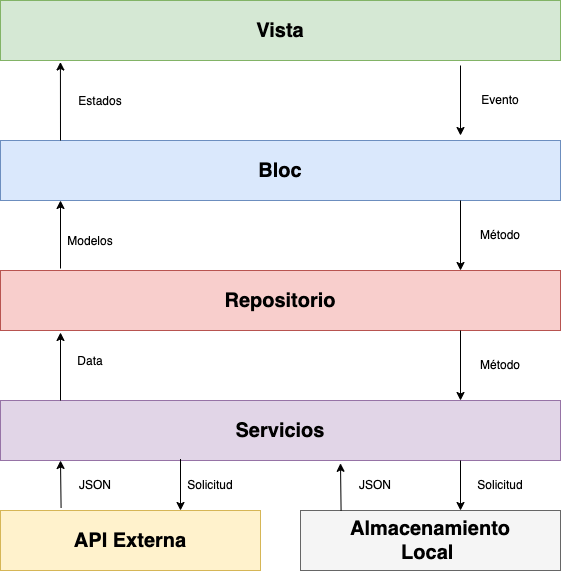

The diagram above was exported from draw.io. Its source (the exported page's mxGraphModel, read from the mxfile embedded in the PNG):
<mxGraphModel dx="1082" dy="645" grid="1" gridSize="10" guides="1" tooltips="1" connect="1" arrows="1" fold="1" page="1" pageScale="1" pageWidth="827" pageHeight="1169" math="0" shadow="0">
  <root>
    <mxCell id="0" />
    <mxCell id="1" parent="0" />
    <mxCell id="4L3OFsKC4f0a2S8sbgbW-1" value="" style="rounded=0;whiteSpace=wrap;html=1;fillColor=#d5e8d4;strokeColor=#82b366;" vertex="1" parent="1">
      <mxGeometry x="140" y="100" width="560" height="60" as="geometry" />
    </mxCell>
    <mxCell id="4L3OFsKC4f0a2S8sbgbW-2" value="&lt;font style=&quot;font-size: 20px&quot;&gt;&lt;b&gt;Vista&lt;/b&gt;&lt;/font&gt;" style="text;html=1;strokeColor=none;fillColor=none;align=center;verticalAlign=middle;whiteSpace=wrap;rounded=0;" vertex="1" parent="1">
      <mxGeometry x="180" y="110" width="480" height="40" as="geometry" />
    </mxCell>
    <mxCell id="4L3OFsKC4f0a2S8sbgbW-3" value="" style="rounded=0;whiteSpace=wrap;html=1;fillColor=#dae8fc;strokeColor=#6c8ebf;" vertex="1" parent="1">
      <mxGeometry x="140" y="240" width="560" height="60" as="geometry" />
    </mxCell>
    <mxCell id="4L3OFsKC4f0a2S8sbgbW-4" value="&lt;font style=&quot;font-size: 20px&quot;&gt;&lt;b&gt;Bloc&lt;/b&gt;&lt;/font&gt;" style="text;html=1;strokeColor=none;fillColor=none;align=center;verticalAlign=middle;whiteSpace=wrap;rounded=0;" vertex="1" parent="1">
      <mxGeometry x="180" y="250" width="480" height="40" as="geometry" />
    </mxCell>
    <mxCell id="4L3OFsKC4f0a2S8sbgbW-5" value="" style="rounded=0;whiteSpace=wrap;html=1;fillColor=#f8cecc;strokeColor=#b85450;" vertex="1" parent="1">
      <mxGeometry x="140" y="370" width="560" height="60" as="geometry" />
    </mxCell>
    <mxCell id="4L3OFsKC4f0a2S8sbgbW-6" value="&lt;b&gt;&lt;font style=&quot;font-size: 20px&quot;&gt;Repositorio&lt;/font&gt;&lt;/b&gt;" style="text;html=1;strokeColor=none;fillColor=none;align=center;verticalAlign=middle;whiteSpace=wrap;rounded=0;" vertex="1" parent="1">
      <mxGeometry x="180" y="380" width="480" height="40" as="geometry" />
    </mxCell>
    <mxCell id="4L3OFsKC4f0a2S8sbgbW-7" value="" style="rounded=0;whiteSpace=wrap;html=1;fillColor=#e1d5e7;strokeColor=#9673a6;" vertex="1" parent="1">
      <mxGeometry x="140" y="500" width="560" height="60" as="geometry" />
    </mxCell>
    <mxCell id="4L3OFsKC4f0a2S8sbgbW-8" value="&lt;font style=&quot;font-size: 20px&quot;&gt;&lt;b&gt;Servicios&lt;/b&gt;&lt;/font&gt;" style="text;html=1;strokeColor=none;fillColor=none;align=center;verticalAlign=middle;whiteSpace=wrap;rounded=0;" vertex="1" parent="1">
      <mxGeometry x="180" y="510" width="480" height="40" as="geometry" />
    </mxCell>
    <mxCell id="4L3OFsKC4f0a2S8sbgbW-9" value="" style="rounded=0;whiteSpace=wrap;html=1;fillColor=#fff2cc;strokeColor=#d6b656;" vertex="1" parent="1">
      <mxGeometry x="140" y="610" width="260" height="60" as="geometry" />
    </mxCell>
    <mxCell id="4L3OFsKC4f0a2S8sbgbW-10" value="&lt;font style=&quot;font-size: 20px&quot;&gt;&lt;b&gt;API Externa&lt;/b&gt;&lt;/font&gt;" style="text;html=1;strokeColor=none;fillColor=none;align=center;verticalAlign=middle;whiteSpace=wrap;rounded=0;" vertex="1" parent="1">
      <mxGeometry x="160" y="620" width="220" height="40" as="geometry" />
    </mxCell>
    <mxCell id="4L3OFsKC4f0a2S8sbgbW-11" value="" style="rounded=0;whiteSpace=wrap;html=1;fillColor=#f5f5f5;strokeColor=#666666;fontColor=#333333;" vertex="1" parent="1">
      <mxGeometry x="440" y="610" width="260" height="60" as="geometry" />
    </mxCell>
    <mxCell id="4L3OFsKC4f0a2S8sbgbW-12" value="&lt;font style=&quot;font-size: 20px&quot;&gt;&lt;b&gt;Almacenamiento Local&amp;nbsp;&lt;/b&gt;&lt;/font&gt;" style="text;html=1;strokeColor=none;fillColor=none;align=center;verticalAlign=middle;whiteSpace=wrap;rounded=0;" vertex="1" parent="1">
      <mxGeometry x="460" y="620" width="220" height="40" as="geometry" />
    </mxCell>
    <mxCell id="4L3OFsKC4f0a2S8sbgbW-14" value="" style="endArrow=classic;html=1;" edge="1" parent="1">
      <mxGeometry width="50" height="50" relative="1" as="geometry">
        <mxPoint x="200" y="500" as="sourcePoint" />
        <mxPoint x="200" y="432" as="targetPoint" />
      </mxGeometry>
    </mxCell>
    <mxCell id="4L3OFsKC4f0a2S8sbgbW-16" value="" style="endArrow=classic;html=1;" edge="1" parent="1">
      <mxGeometry width="50" height="50" relative="1" as="geometry">
        <mxPoint x="200" y="368" as="sourcePoint" />
        <mxPoint x="200" y="300" as="targetPoint" />
      </mxGeometry>
    </mxCell>
    <mxCell id="4L3OFsKC4f0a2S8sbgbW-17" value="" style="endArrow=classic;html=1;exitX=0.233;exitY=-0.047;exitDx=0;exitDy=0;exitPerimeter=0;" edge="1" parent="1" source="4L3OFsKC4f0a2S8sbgbW-9">
      <mxGeometry width="50" height="50" relative="1" as="geometry">
        <mxPoint x="200" y="600" as="sourcePoint" />
        <mxPoint x="200" y="560" as="targetPoint" />
      </mxGeometry>
    </mxCell>
    <mxCell id="4L3OFsKC4f0a2S8sbgbW-18" value="" style="endArrow=classic;html=1;exitX=0.233;exitY=-0.047;exitDx=0;exitDy=0;exitPerimeter=0;" edge="1" parent="1">
      <mxGeometry width="50" height="50" relative="1" as="geometry">
        <mxPoint x="480.5799999999999" y="610" as="sourcePoint" />
        <mxPoint x="480" y="562.82" as="targetPoint" />
      </mxGeometry>
    </mxCell>
    <mxCell id="4L3OFsKC4f0a2S8sbgbW-19" value="Estados" style="text;html=1;strokeColor=none;fillColor=none;align=center;verticalAlign=middle;whiteSpace=wrap;rounded=0;" vertex="1" parent="1">
      <mxGeometry x="220" y="190" width="40" height="20" as="geometry" />
    </mxCell>
    <mxCell id="4L3OFsKC4f0a2S8sbgbW-20" value="" style="endArrow=classic;html=1;entryX=0.107;entryY=1.025;entryDx=0;entryDy=0;entryPerimeter=0;" edge="1" parent="1" target="4L3OFsKC4f0a2S8sbgbW-1">
      <mxGeometry width="50" height="50" relative="1" as="geometry">
        <mxPoint x="200" y="240" as="sourcePoint" />
        <mxPoint x="200" y="172" as="targetPoint" />
      </mxGeometry>
    </mxCell>
    <mxCell id="4L3OFsKC4f0a2S8sbgbW-21" value="Modelos" style="text;html=1;strokeColor=none;fillColor=none;align=center;verticalAlign=middle;whiteSpace=wrap;rounded=0;" vertex="1" parent="1">
      <mxGeometry x="210" y="330" width="40" height="20" as="geometry" />
    </mxCell>
    <mxCell id="4L3OFsKC4f0a2S8sbgbW-22" value="Data" style="text;html=1;strokeColor=none;fillColor=none;align=center;verticalAlign=middle;whiteSpace=wrap;rounded=0;" vertex="1" parent="1">
      <mxGeometry x="210" y="450" width="40" height="20" as="geometry" />
    </mxCell>
    <mxCell id="4L3OFsKC4f0a2S8sbgbW-23" value="JSON" style="text;html=1;strokeColor=none;fillColor=none;align=center;verticalAlign=middle;whiteSpace=wrap;rounded=0;" vertex="1" parent="1">
      <mxGeometry x="210" y="574" width="50" height="20" as="geometry" />
    </mxCell>
    <mxCell id="4L3OFsKC4f0a2S8sbgbW-24" value="JSON" style="text;html=1;strokeColor=none;fillColor=none;align=center;verticalAlign=middle;whiteSpace=wrap;rounded=0;" vertex="1" parent="1">
      <mxGeometry x="490" y="574" width="50" height="20" as="geometry" />
    </mxCell>
    <mxCell id="4L3OFsKC4f0a2S8sbgbW-25" value="Evento" style="text;html=1;strokeColor=none;fillColor=none;align=center;verticalAlign=middle;whiteSpace=wrap;rounded=0;" vertex="1" parent="1">
      <mxGeometry x="620" y="188.5" width="40" height="20" as="geometry" />
    </mxCell>
    <mxCell id="4L3OFsKC4f0a2S8sbgbW-26" value="" style="endArrow=classic;html=1;" edge="1" parent="1">
      <mxGeometry width="50" height="50" relative="1" as="geometry">
        <mxPoint x="600" y="165" as="sourcePoint" />
        <mxPoint x="600" y="235" as="targetPoint" />
      </mxGeometry>
    </mxCell>
    <mxCell id="4L3OFsKC4f0a2S8sbgbW-28" value="Método" style="text;html=1;strokeColor=none;fillColor=none;align=center;verticalAlign=middle;whiteSpace=wrap;rounded=0;" vertex="1" parent="1">
      <mxGeometry x="620" y="323.5" width="40" height="20" as="geometry" />
    </mxCell>
    <mxCell id="4L3OFsKC4f0a2S8sbgbW-29" value="" style="endArrow=classic;html=1;" edge="1" parent="1">
      <mxGeometry width="50" height="50" relative="1" as="geometry">
        <mxPoint x="600" y="300" as="sourcePoint" />
        <mxPoint x="600" y="370" as="targetPoint" />
      </mxGeometry>
    </mxCell>
    <mxCell id="4L3OFsKC4f0a2S8sbgbW-30" value="Método" style="text;html=1;strokeColor=none;fillColor=none;align=center;verticalAlign=middle;whiteSpace=wrap;rounded=0;" vertex="1" parent="1">
      <mxGeometry x="620" y="453.5" width="40" height="20" as="geometry" />
    </mxCell>
    <mxCell id="4L3OFsKC4f0a2S8sbgbW-31" value="" style="endArrow=classic;html=1;" edge="1" parent="1">
      <mxGeometry width="50" height="50" relative="1" as="geometry">
        <mxPoint x="600" y="430" as="sourcePoint" />
        <mxPoint x="600" y="500" as="targetPoint" />
      </mxGeometry>
    </mxCell>
    <mxCell id="4L3OFsKC4f0a2S8sbgbW-32" value="Solicitud" style="text;html=1;strokeColor=none;fillColor=none;align=center;verticalAlign=middle;whiteSpace=wrap;rounded=0;" vertex="1" parent="1">
      <mxGeometry x="620" y="574" width="40" height="20" as="geometry" />
    </mxCell>
    <mxCell id="4L3OFsKC4f0a2S8sbgbW-33" value="" style="endArrow=classic;html=1;" edge="1" parent="1">
      <mxGeometry width="50" height="50" relative="1" as="geometry">
        <mxPoint x="600" y="560" as="sourcePoint" />
        <mxPoint x="600" y="610" as="targetPoint" />
      </mxGeometry>
    </mxCell>
    <mxCell id="4L3OFsKC4f0a2S8sbgbW-34" value="Solicitud" style="text;html=1;strokeColor=none;fillColor=none;align=center;verticalAlign=middle;whiteSpace=wrap;rounded=0;" vertex="1" parent="1">
      <mxGeometry x="330" y="574" width="40" height="20" as="geometry" />
    </mxCell>
    <mxCell id="4L3OFsKC4f0a2S8sbgbW-35" value="" style="endArrow=classic;html=1;" edge="1" parent="1">
      <mxGeometry width="50" height="50" relative="1" as="geometry">
        <mxPoint x="320" y="558.5" as="sourcePoint" />
        <mxPoint x="320" y="610" as="targetPoint" />
      </mxGeometry>
    </mxCell>
  </root>
</mxGraphModel>